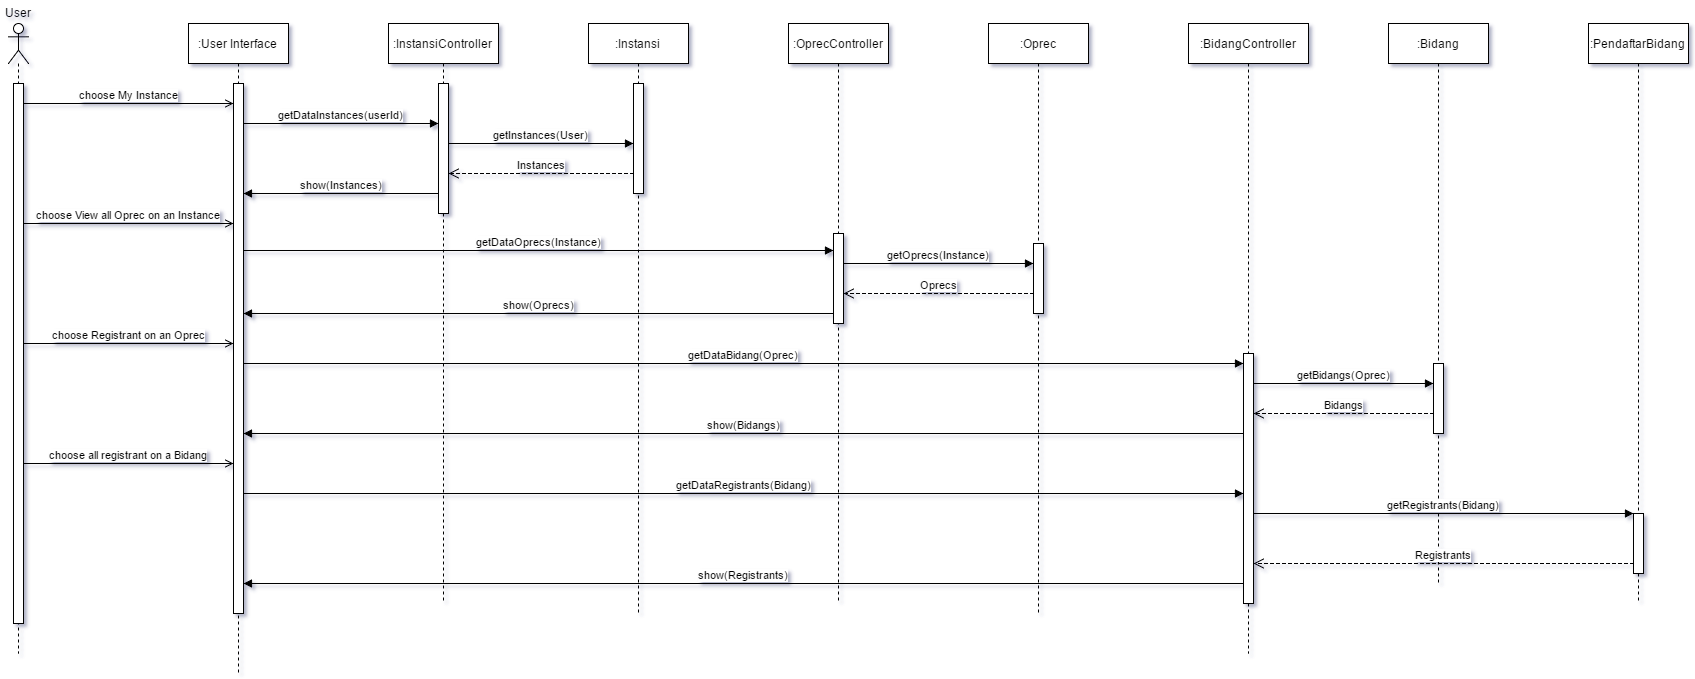

The diagram above was exported from draw.io. Its source (the exported page's mxGraphModel, read from the mxfile embedded in the PNG):
<mxGraphModel dx="3026" dy="2399" grid="1" gridSize="10" guides="1" tooltips="1" connect="1" arrows="1" fold="1" page="1" pageScale="1" pageWidth="826" pageHeight="1169" background="#ffffff" math="0" shadow="0">
  <root>
    <mxCell id="0" />
    <mxCell id="1" parent="0" />
    <mxCell id="2" value="" style="shape=umlLifeline;participant=umlActor;perimeter=lifelinePerimeter;whiteSpace=wrap;html=1;container=1;collapsible=0;recursiveResize=0;verticalAlign=top;spacingTop=36;labelBackgroundColor=#ffffff;outlineConnect=0;" vertex="1" parent="1">
      <mxGeometry x="-220" y="-440" width="20" height="630" as="geometry" />
    </mxCell>
    <mxCell id="3" value="" style="html=1;points=[];perimeter=orthogonalPerimeter;" vertex="1" parent="2">
      <mxGeometry x="5" y="60" width="10" height="540" as="geometry" />
    </mxCell>
    <mxCell id="4" value="" style="html=1;points=[];perimeter=orthogonalPerimeter;" vertex="1" parent="1">
      <mxGeometry x="-215" y="-380" width="10" height="540" as="geometry" />
    </mxCell>
    <mxCell id="5" value="User" style="text;html=1;resizable=0;points=[];autosize=1;align=left;verticalAlign=top;spacingTop=-4;" vertex="1" parent="1">
      <mxGeometry x="-225" y="-460" width="40" height="20" as="geometry" />
    </mxCell>
    <mxCell id="6" value=":User Interface" style="shape=umlLifeline;perimeter=lifelinePerimeter;whiteSpace=wrap;html=1;container=1;collapsible=0;recursiveResize=0;outlineConnect=0;" vertex="1" parent="1">
      <mxGeometry x="-40" y="-440" width="100" height="650" as="geometry" />
    </mxCell>
    <mxCell id="7" value="" style="html=1;points=[];perimeter=orthogonalPerimeter;" vertex="1" parent="6">
      <mxGeometry x="45" y="60" width="10" height="530" as="geometry" />
    </mxCell>
    <mxCell id="8" value="" style="html=1;points=[];perimeter=orthogonalPerimeter;" vertex="1" parent="1">
      <mxGeometry x="5" y="-380" width="10" height="530" as="geometry" />
    </mxCell>
    <mxCell id="9" value="choose My Instance" style="html=1;verticalAlign=bottom;endArrow=open;endFill=0;" edge="1" source="4" target="8" parent="1">
      <mxGeometry x="-205" y="-360" width="80" as="geometry">
        <mxPoint x="-170" y="-360" as="sourcePoint" />
        <mxPoint x="-90" y="-360" as="targetPoint" />
        <Array as="points">
          <mxPoint x="-40" y="-360" />
        </Array>
      </mxGeometry>
    </mxCell>
    <mxCell id="10" value=":InstansiController" style="shape=umlLifeline;perimeter=lifelinePerimeter;whiteSpace=wrap;html=1;container=1;collapsible=0;recursiveResize=0;outlineConnect=0;" vertex="1" parent="1">
      <mxGeometry x="160" y="-440" width="110" height="580" as="geometry" />
    </mxCell>
    <mxCell id="11" value="" style="html=1;points=[];perimeter=orthogonalPerimeter;" vertex="1" parent="10">
      <mxGeometry x="50" y="60" width="10" height="130" as="geometry" />
    </mxCell>
    <mxCell id="12" value="" style="html=1;points=[];perimeter=orthogonalPerimeter;" vertex="1" parent="1">
      <mxGeometry x="210" y="-380" width="10" height="130" as="geometry" />
    </mxCell>
    <mxCell id="13" value="getDataInstances(userId)" style="html=1;verticalAlign=bottom;endArrow=block;" edge="1" source="8" target="12" parent="1">
      <mxGeometry x="15" y="-340" width="80" as="geometry">
        <mxPoint x="30" y="-340" as="sourcePoint" />
        <mxPoint x="110" y="-340" as="targetPoint" />
        <Array as="points">
          <mxPoint x="180" y="-340" />
        </Array>
      </mxGeometry>
    </mxCell>
    <mxCell id="14" value=":Instansi" style="shape=umlLifeline;perimeter=lifelinePerimeter;whiteSpace=wrap;html=1;container=1;collapsible=0;recursiveResize=0;outlineConnect=0;" vertex="1" parent="1">
      <mxGeometry x="360" y="-440" width="100" height="590" as="geometry" />
    </mxCell>
    <mxCell id="15" value="" style="html=1;points=[];perimeter=orthogonalPerimeter;" vertex="1" parent="14">
      <mxGeometry x="45" y="60" width="10" height="110" as="geometry" />
    </mxCell>
    <mxCell id="16" value="" style="html=1;points=[];perimeter=orthogonalPerimeter;" vertex="1" parent="1">
      <mxGeometry x="405" y="-380" width="10" height="110" as="geometry" />
    </mxCell>
    <mxCell id="17" value="getInstances(User)" style="html=1;verticalAlign=bottom;endArrow=block;" edge="1" source="12" target="16" parent="1">
      <mxGeometry x="220" y="-320" width="80" as="geometry">
        <mxPoint x="230" y="-330" as="sourcePoint" />
        <mxPoint x="310" y="-330" as="targetPoint" />
        <Array as="points">
          <mxPoint x="370" y="-320" />
        </Array>
      </mxGeometry>
    </mxCell>
    <mxCell id="18" value="Instances" style="html=1;verticalAlign=bottom;endArrow=open;dashed=1;endSize=8;" edge="1" source="16" target="12" parent="1">
      <mxGeometry x="220" y="-290" as="geometry">
        <mxPoint x="350" y="-270" as="sourcePoint" />
        <mxPoint x="270" y="-270" as="targetPoint" />
        <Array as="points">
          <mxPoint x="360" y="-290" />
        </Array>
      </mxGeometry>
    </mxCell>
    <mxCell id="19" value="show(Instances)" style="html=1;verticalAlign=bottom;endArrow=block;" edge="1" source="12" target="8" parent="1">
      <mxGeometry x="15" y="-270" width="80" as="geometry">
        <mxPoint x="70" y="-260" as="sourcePoint" />
        <mxPoint x="150" y="-260" as="targetPoint" />
        <Array as="points">
          <mxPoint x="160" y="-270" />
        </Array>
      </mxGeometry>
    </mxCell>
    <mxCell id="20" value="choose View all Oprec on an Instance" style="html=1;verticalAlign=bottom;endArrow=open;endFill=0;" edge="1" source="4" target="8" parent="1">
      <mxGeometry x="-205" y="-240" width="80" as="geometry">
        <mxPoint x="-140" y="-240" as="sourcePoint" />
        <mxPoint x="-60" y="-240" as="targetPoint" />
        <Array as="points">
          <mxPoint x="-20" y="-240" />
        </Array>
      </mxGeometry>
    </mxCell>
    <mxCell id="21" value=":OprecController" style="shape=umlLifeline;perimeter=lifelinePerimeter;whiteSpace=wrap;html=1;container=1;collapsible=0;recursiveResize=0;outlineConnect=0;" vertex="1" parent="1">
      <mxGeometry x="560" y="-440" width="100" height="580" as="geometry" />
    </mxCell>
    <mxCell id="22" value="" style="html=1;points=[];perimeter=orthogonalPerimeter;" vertex="1" parent="21">
      <mxGeometry x="45" y="210" width="10" height="90" as="geometry" />
    </mxCell>
    <mxCell id="23" value="" style="html=1;points=[];perimeter=orthogonalPerimeter;" vertex="1" parent="1">
      <mxGeometry x="605" y="-230" width="10" height="90" as="geometry" />
    </mxCell>
    <mxCell id="24" value="getDataOprecs(Instance)" style="html=1;verticalAlign=bottom;endArrow=block;" edge="1" parent="1">
      <mxGeometry x="15" y="-213" width="80" as="geometry">
        <mxPoint x="15" y="-213" as="sourcePoint" />
        <mxPoint x="605" y="-213" as="targetPoint" />
      </mxGeometry>
    </mxCell>
    <mxCell id="25" value=":Oprec" style="shape=umlLifeline;perimeter=lifelinePerimeter;whiteSpace=wrap;html=1;container=1;collapsible=0;recursiveResize=0;outlineConnect=0;" vertex="1" parent="1">
      <mxGeometry x="760" y="-440" width="100" height="590" as="geometry" />
    </mxCell>
    <mxCell id="26" value="" style="html=1;points=[];perimeter=orthogonalPerimeter;" vertex="1" parent="25">
      <mxGeometry x="45" y="220" width="10" height="70" as="geometry" />
    </mxCell>
    <mxCell id="27" value="" style="html=1;points=[];perimeter=orthogonalPerimeter;" vertex="1" parent="1">
      <mxGeometry x="805" y="-220" width="10" height="70" as="geometry" />
    </mxCell>
    <mxCell id="28" value="getOprecs(Instance)" style="html=1;verticalAlign=bottom;endArrow=block;" edge="1" source="23" target="27" parent="1">
      <mxGeometry x="615" y="-200" width="80" as="geometry">
        <mxPoint x="650" y="-210" as="sourcePoint" />
        <mxPoint x="730" y="-210" as="targetPoint" />
        <Array as="points">
          <mxPoint x="780" y="-200" />
        </Array>
      </mxGeometry>
    </mxCell>
    <mxCell id="29" value="Oprecs" style="html=1;verticalAlign=bottom;endArrow=open;dashed=1;endSize=8;" edge="1" source="27" target="23" parent="1">
      <mxGeometry x="615" y="-170" as="geometry">
        <mxPoint x="730" y="-170" as="sourcePoint" />
        <mxPoint x="650" y="-170" as="targetPoint" />
        <Array as="points">
          <mxPoint x="750" y="-170" />
        </Array>
      </mxGeometry>
    </mxCell>
    <mxCell id="30" value="show(Oprecs)" style="html=1;verticalAlign=bottom;endArrow=block;" edge="1" source="23" target="8" parent="1">
      <mxGeometry x="15" y="-150" width="80" as="geometry">
        <mxPoint x="320" y="-170" as="sourcePoint" />
        <mxPoint x="400" y="-170" as="targetPoint" />
        <Array as="points">
          <mxPoint x="480" y="-150" />
        </Array>
      </mxGeometry>
    </mxCell>
    <mxCell id="31" value="choose Registrant on an Oprec" style="html=1;verticalAlign=bottom;endArrow=open;endFill=0;" edge="1" source="4" target="8" parent="1">
      <mxGeometry x="-205" y="-120" width="80" as="geometry">
        <mxPoint x="-180" y="-120" as="sourcePoint" />
        <mxPoint x="-100" y="-120" as="targetPoint" />
        <Array as="points">
          <mxPoint x="-50" y="-120" />
        </Array>
      </mxGeometry>
    </mxCell>
    <mxCell id="32" value=":BidangController" style="shape=umlLifeline;perimeter=lifelinePerimeter;whiteSpace=wrap;html=1;container=1;collapsible=0;recursiveResize=0;outlineConnect=0;" vertex="1" parent="1">
      <mxGeometry x="960" y="-440" width="120" height="630" as="geometry" />
    </mxCell>
    <mxCell id="33" value="" style="html=1;points=[];perimeter=orthogonalPerimeter;" vertex="1" parent="32">
      <mxGeometry x="55" y="330" width="10" height="250" as="geometry" />
    </mxCell>
    <mxCell id="34" value="" style="html=1;points=[];perimeter=orthogonalPerimeter;" vertex="1" parent="1">
      <mxGeometry x="1015" y="-110" width="10" height="250" as="geometry" />
    </mxCell>
    <mxCell id="35" value="getDataBidang(Oprec)" style="html=1;verticalAlign=bottom;endArrow=block;" edge="1" source="8" target="34" parent="1">
      <mxGeometry x="15" y="-100" width="80" as="geometry">
        <mxPoint x="60" y="-90" as="sourcePoint" />
        <mxPoint x="680" y="-90" as="targetPoint" />
        <Array as="points">
          <mxPoint x="750" y="-100" />
        </Array>
      </mxGeometry>
    </mxCell>
    <mxCell id="36" value=":Bidang" style="shape=umlLifeline;perimeter=lifelinePerimeter;whiteSpace=wrap;html=1;container=1;collapsible=0;recursiveResize=0;outlineConnect=0;" vertex="1" parent="1">
      <mxGeometry x="1160" y="-440" width="100" height="560" as="geometry" />
    </mxCell>
    <mxCell id="37" value="" style="html=1;points=[];perimeter=orthogonalPerimeter;" vertex="1" parent="36">
      <mxGeometry x="45" y="340" width="10" height="70" as="geometry" />
    </mxCell>
    <mxCell id="38" value="" style="html=1;points=[];perimeter=orthogonalPerimeter;" vertex="1" parent="1">
      <mxGeometry x="1205" y="-100" width="10" height="70" as="geometry" />
    </mxCell>
    <mxCell id="39" value="getBidangs(Oprec)" style="html=1;verticalAlign=bottom;endArrow=block;" edge="1" source="34" target="38" parent="1">
      <mxGeometry x="1025" y="-80" width="80" as="geometry">
        <mxPoint x="1060" y="-90" as="sourcePoint" />
        <mxPoint x="1140" y="-90" as="targetPoint" />
        <Array as="points">
          <mxPoint x="1170" y="-80" />
        </Array>
      </mxGeometry>
    </mxCell>
    <mxCell id="40" value="Bidangs" style="html=1;verticalAlign=bottom;endArrow=open;dashed=1;endSize=8;" edge="1" source="38" target="34" parent="1">
      <mxGeometry x="1025" y="-50" as="geometry">
        <mxPoint x="1170" y="-50" as="sourcePoint" />
        <mxPoint x="1090" y="-50" as="targetPoint" />
        <Array as="points">
          <mxPoint x="1140" y="-50" />
        </Array>
      </mxGeometry>
    </mxCell>
    <mxCell id="41" value="show(Bidangs)" style="html=1;verticalAlign=bottom;endArrow=block;" edge="1" source="34" target="8" parent="1">
      <mxGeometry x="15" y="-30" width="80" as="geometry">
        <mxPoint x="520" y="-50" as="sourcePoint" />
        <mxPoint x="600" y="-50" as="targetPoint" />
        <Array as="points">
          <mxPoint x="710" y="-30" />
        </Array>
      </mxGeometry>
    </mxCell>
    <mxCell id="42" value="choose all registrant on a Bidang" style="html=1;verticalAlign=bottom;endArrow=open;endFill=0;" edge="1" source="4" target="8" parent="1">
      <mxGeometry x="-205" width="80" as="geometry">
        <mxPoint x="-180" y="-167" as="sourcePoint" />
        <mxPoint x="-10" y="-167" as="targetPoint" />
        <Array as="points">
          <mxPoint x="-30" />
        </Array>
      </mxGeometry>
    </mxCell>
    <mxCell id="43" value=":PendaftarBidang" style="shape=umlLifeline;perimeter=lifelinePerimeter;whiteSpace=wrap;html=1;container=1;collapsible=0;recursiveResize=0;outlineConnect=0;" vertex="1" parent="1">
      <mxGeometry x="1360" y="-440" width="100" height="580" as="geometry" />
    </mxCell>
    <mxCell id="44" value="" style="html=1;points=[];perimeter=orthogonalPerimeter;" vertex="1" parent="43">
      <mxGeometry x="45" y="490" width="10" height="60" as="geometry" />
    </mxCell>
    <mxCell id="45" value="" style="html=1;points=[];perimeter=orthogonalPerimeter;" vertex="1" parent="1">
      <mxGeometry x="1405" y="50" width="10" height="60" as="geometry" />
    </mxCell>
    <mxCell id="46" value="getDataRegistrants(Bidang)" style="html=1;verticalAlign=bottom;endArrow=block;" edge="1" source="8" target="34" parent="1">
      <mxGeometry x="15" y="30" width="80" as="geometry">
        <mxPoint x="90" y="30" as="sourcePoint" />
        <mxPoint x="920" y="30" as="targetPoint" />
        <Array as="points">
          <mxPoint x="960" y="30" />
        </Array>
      </mxGeometry>
    </mxCell>
    <mxCell id="47" value="getRegistrants(Bidang)" style="html=1;verticalAlign=bottom;endArrow=block;" edge="1" source="34" target="45" parent="1">
      <mxGeometry x="1025" y="50" width="80" as="geometry">
        <mxPoint x="1050" y="60" as="sourcePoint" />
        <mxPoint x="1130" y="60" as="targetPoint" />
      </mxGeometry>
    </mxCell>
    <mxCell id="48" value="Registrants" style="html=1;verticalAlign=bottom;endArrow=open;dashed=1;endSize=8;" edge="1" source="45" target="34" parent="1">
      <mxGeometry x="1025" y="100" as="geometry">
        <mxPoint x="1230" y="90" as="sourcePoint" />
        <mxPoint x="1150" y="90" as="targetPoint" />
        <Array as="points">
          <mxPoint x="1320" y="100" />
        </Array>
      </mxGeometry>
    </mxCell>
    <mxCell id="49" value="show(Registrants)" style="html=1;verticalAlign=bottom;endArrow=block;" edge="1" source="34" target="8" parent="1">
      <mxGeometry x="15" y="120" width="80" as="geometry">
        <mxPoint x="720" y="100" as="sourcePoint" />
        <mxPoint x="340" y="90" as="targetPoint" />
        <Array as="points">
          <mxPoint x="890" y="120" />
        </Array>
      </mxGeometry>
    </mxCell>
  </root>
</mxGraphModel>